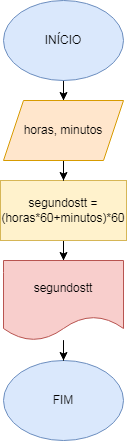

The diagram above was exported from draw.io. Its source (the exported page's mxGraphModel, read from the mxfile embedded in the PNG):
<mxGraphModel dx="880" dy="484" grid="1" gridSize="10" guides="1" tooltips="1" connect="1" arrows="1" fold="1" page="1" pageScale="1" pageWidth="827" pageHeight="1169" math="0" shadow="0">
  <root>
    <mxCell id="0" />
    <mxCell id="1" parent="0" />
    <mxCell id="FyMbFam1Tu3d7OTE_NzB-6" style="edgeStyle=orthogonalEdgeStyle;rounded=0;orthogonalLoop=1;jettySize=auto;html=1;" edge="1" parent="1" source="FyMbFam1Tu3d7OTE_NzB-1" target="FyMbFam1Tu3d7OTE_NzB-3">
      <mxGeometry relative="1" as="geometry" />
    </mxCell>
    <mxCell id="FyMbFam1Tu3d7OTE_NzB-1" value="INÍCIO" style="ellipse;whiteSpace=wrap;html=1;fillColor=#dae8fc;strokeColor=#6c8ebf;" vertex="1" parent="1">
      <mxGeometry x="354" y="60" width="120" height="80" as="geometry" />
    </mxCell>
    <mxCell id="FyMbFam1Tu3d7OTE_NzB-8" style="edgeStyle=orthogonalEdgeStyle;rounded=0;orthogonalLoop=1;jettySize=auto;html=1;entryX=0.5;entryY=0;entryDx=0;entryDy=0;" edge="1" parent="1" source="FyMbFam1Tu3d7OTE_NzB-2" target="FyMbFam1Tu3d7OTE_NzB-5">
      <mxGeometry relative="1" as="geometry" />
    </mxCell>
    <mxCell id="FyMbFam1Tu3d7OTE_NzB-2" value="segundostt = (horas*60+minutos)*60" style="rounded=0;whiteSpace=wrap;html=1;fillColor=#fff2cc;strokeColor=#d6b656;" vertex="1" parent="1">
      <mxGeometry x="351" y="240" width="126" height="60" as="geometry" />
    </mxCell>
    <mxCell id="FyMbFam1Tu3d7OTE_NzB-7" style="edgeStyle=orthogonalEdgeStyle;rounded=0;orthogonalLoop=1;jettySize=auto;html=1;" edge="1" parent="1" source="FyMbFam1Tu3d7OTE_NzB-3" target="FyMbFam1Tu3d7OTE_NzB-2">
      <mxGeometry relative="1" as="geometry" />
    </mxCell>
    <mxCell id="FyMbFam1Tu3d7OTE_NzB-3" value="horas, minutos" style="shape=parallelogram;perimeter=parallelogramPerimeter;whiteSpace=wrap;html=1;fixedSize=1;fillColor=#ffe6cc;strokeColor=#d79b00;" vertex="1" parent="1">
      <mxGeometry x="354" y="160" width="120" height="60" as="geometry" />
    </mxCell>
    <mxCell id="FyMbFam1Tu3d7OTE_NzB-4" value="FIM" style="ellipse;whiteSpace=wrap;html=1;fillColor=#dae8fc;strokeColor=#6c8ebf;" vertex="1" parent="1">
      <mxGeometry x="354" y="420" width="120" height="80" as="geometry" />
    </mxCell>
    <mxCell id="FyMbFam1Tu3d7OTE_NzB-9" style="edgeStyle=orthogonalEdgeStyle;rounded=0;orthogonalLoop=1;jettySize=auto;html=1;" edge="1" parent="1" source="FyMbFam1Tu3d7OTE_NzB-5" target="FyMbFam1Tu3d7OTE_NzB-4">
      <mxGeometry relative="1" as="geometry" />
    </mxCell>
    <mxCell id="FyMbFam1Tu3d7OTE_NzB-5" value="segundostt" style="shape=document;whiteSpace=wrap;html=1;boundedLbl=1;fillColor=#f8cecc;strokeColor=#b85450;" vertex="1" parent="1">
      <mxGeometry x="354" y="320" width="120" height="80" as="geometry" />
    </mxCell>
  </root>
</mxGraphModel>